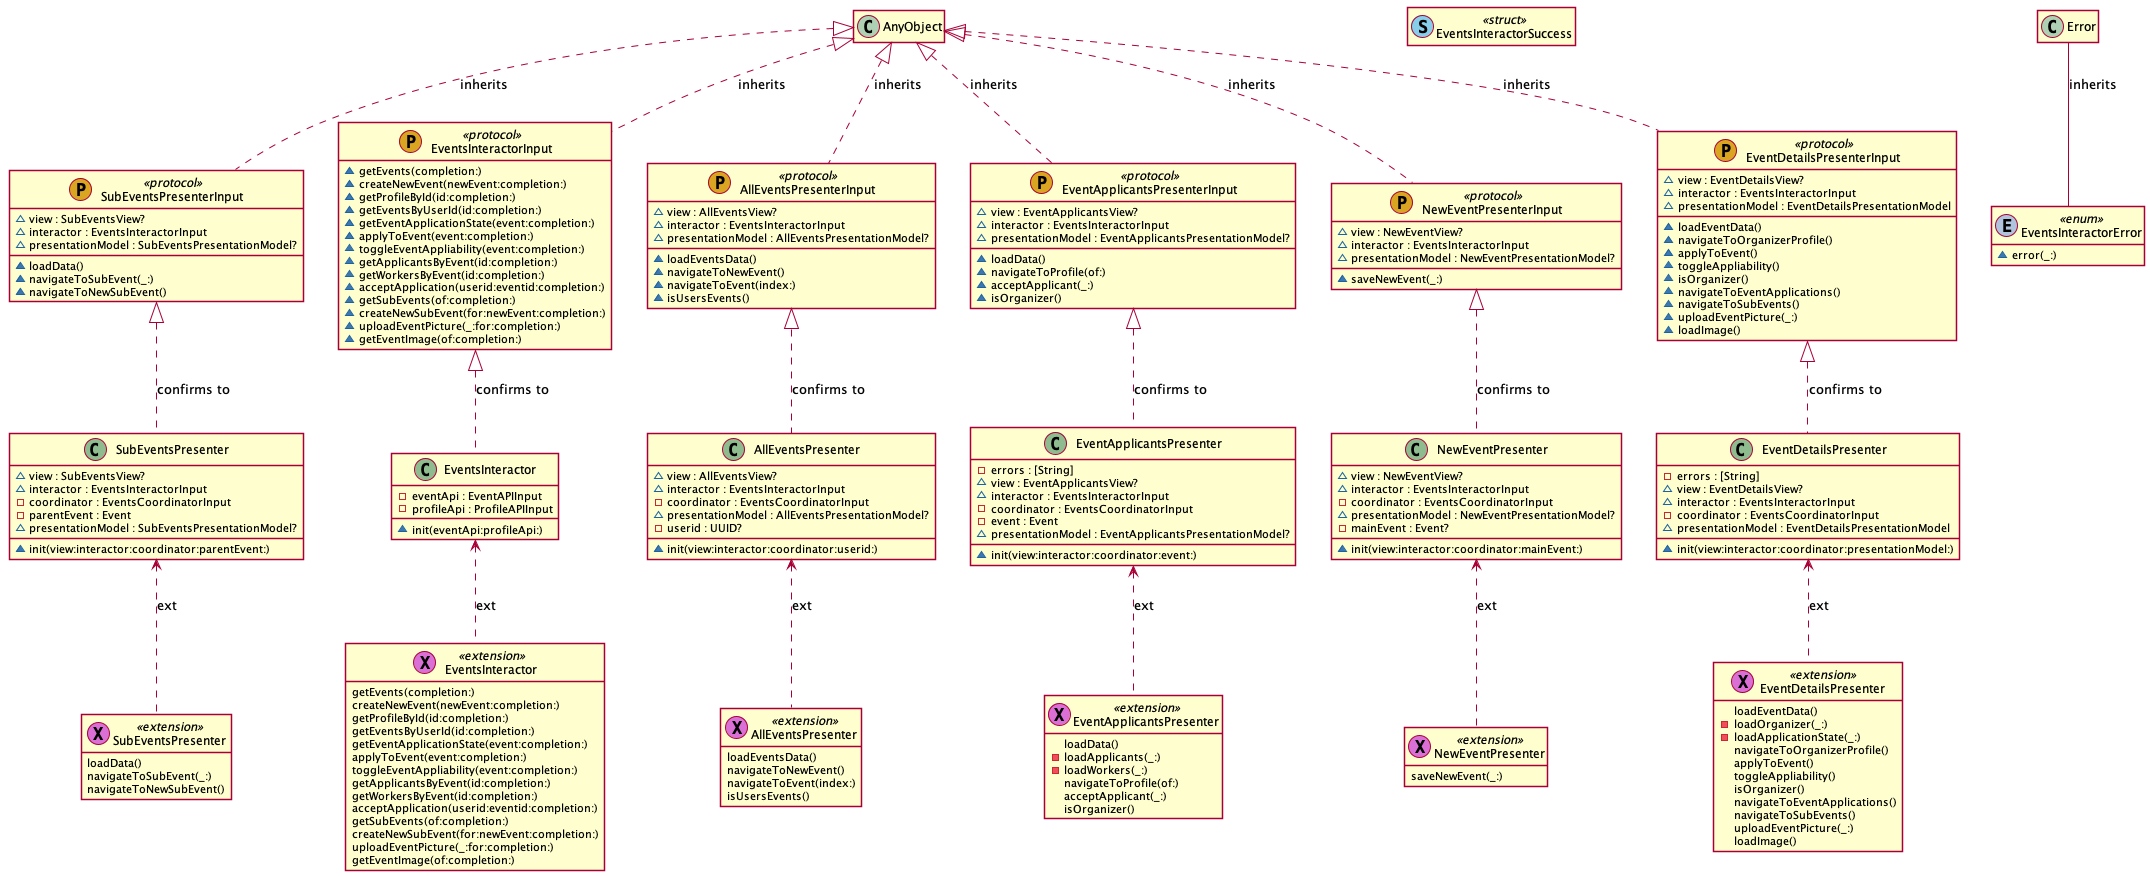

The diagram above was rendered by PlantUML. Its source (embedded in the PNG):
@startuml
' STYLE START
hide empty members
skinparam shadowing false
' STYLE END


class "SubEventsPresenterInput" as SubEventsPresenterInput << (P, GoldenRod) protocol >> { 
  ~view : SubEventsView?
  ~interactor : EventsInteractorInput
  ~presentationModel : SubEventsPresentationModel?
  ~loadData()
  ~navigateToSubEvent(_:)
  ~navigateToNewSubEvent() 
}
class "SubEventsPresenter" as SubEventsPresenter << (C, DarkSeaGreen) >> { 
  ~view : SubEventsView?
  ~interactor : EventsInteractorInput
  -coordinator : EventsCoordinatorInput
  -parentEvent : Event
  ~presentationModel : SubEventsPresentationModel?
  ~init(view:interactor:coordinator:parentEvent:) 
}
class "SubEventsPresenter" as SubEventsPresenter0 << (X, Orchid) extension >> { 
  loadData()
  navigateToSubEvent(_:)
  navigateToNewSubEvent() 
}
class "EventsInteractorSuccess" as EventsInteractorSuccess << (S, SkyBlue) struct >> {  
}
class "EventsInteractorError" as EventsInteractorError << (E, LightSteelBlue) enum >> { 
  ~error(_:) 
}
class "EventsInteractorInput" as EventsInteractorInput << (P, GoldenRod) protocol >> { 
  ~getEvents(completion:)
  ~createNewEvent(newEvent:completion:)
  ~getProfileById(id:completion:)
  ~getEventsByUserId(id:completion:)
  ~getEventApplicationState(event:completion:)
  ~applyToEvent(event:completion:)
  ~toggleEventAppliability(event:completion:)
  ~getApplicantsByEvent(id:completion:)
  ~getWorkersByEvent(id:completion:)
  ~acceptApplication(userid:eventid:completion:)
  ~getSubEvents(of:completion:)
  ~createNewSubEvent(for:newEvent:completion:)
  ~uploadEventPicture(_:for:completion:)
  ~getEventImage(of:completion:) 
}
class "EventsInteractor" as EventsInteractor << (C, DarkSeaGreen) >> { 
  -eventApi : EventAPIInput
  -profileApi : ProfileAPIInput
  ~init(eventApi:profileApi:) 
}
class "EventsInteractor" as EventsInteractor1 << (X, Orchid) extension >> { 
  getEvents(completion:)
  createNewEvent(newEvent:completion:)
  getProfileById(id:completion:)
  getEventsByUserId(id:completion:)
  getEventApplicationState(event:completion:)
  applyToEvent(event:completion:)
  toggleEventAppliability(event:completion:)
  getApplicantsByEvent(id:completion:)
  getWorkersByEvent(id:completion:)
  acceptApplication(userid:eventid:completion:)
  getSubEvents(of:completion:)
  createNewSubEvent(for:newEvent:completion:)
  uploadEventPicture(_:for:completion:)
  getEventImage(of:completion:) 
}
class "AllEventsPresenterInput" as AllEventsPresenterInput << (P, GoldenRod) protocol >> { 
  ~view : AllEventsView?
  ~interactor : EventsInteractorInput
  ~presentationModel : AllEventsPresentationModel?
  ~loadEventsData()
  ~navigateToNewEvent()
  ~navigateToEvent(index:)
  ~isUsersEvents() 
}
class "AllEventsPresenter" as AllEventsPresenter << (C, DarkSeaGreen) >> { 
  ~view : AllEventsView?
  ~interactor : EventsInteractorInput
  -coordinator : EventsCoordinatorInput
  ~presentationModel : AllEventsPresentationModel?
  -userid : UUID?
  ~init(view:interactor:coordinator:userid:) 
}
class "AllEventsPresenter" as AllEventsPresenter2 << (X, Orchid) extension >> { 
  loadEventsData()
  navigateToNewEvent()
  navigateToEvent(index:)
  isUsersEvents() 
}
class "EventApplicantsPresenterInput" as EventApplicantsPresenterInput << (P, GoldenRod) protocol >> { 
  ~view : EventApplicantsView?
  ~interactor : EventsInteractorInput
  ~presentationModel : EventApplicantsPresentationModel?
  ~loadData()
  ~navigateToProfile(of:)
  ~acceptApplicant(_:)
  ~isOrganizer() 
}
class "EventApplicantsPresenter" as EventApplicantsPresenter << (C, DarkSeaGreen) >> { 
  -errors : [String]
  ~view : EventApplicantsView?
  ~interactor : EventsInteractorInput
  -coordinator : EventsCoordinatorInput
  -event : Event
  ~presentationModel : EventApplicantsPresentationModel?
  ~init(view:interactor:coordinator:event:) 
}
class "EventApplicantsPresenter" as EventApplicantsPresenter3 << (X, Orchid) extension >> { 
  loadData()
  -loadApplicants(_:)
  -loadWorkers(_:)
  navigateToProfile(of:)
  acceptApplicant(_:)
  isOrganizer() 
}
class "NewEventPresenterInput" as NewEventPresenterInput << (P, GoldenRod) protocol >> { 
  ~view : NewEventView?
  ~interactor : EventsInteractorInput
  ~presentationModel : NewEventPresentationModel?
  ~saveNewEvent(_:) 
}
class "NewEventPresenter" as NewEventPresenter << (C, DarkSeaGreen) >> { 
  ~view : NewEventView?
  ~interactor : EventsInteractorInput
  -coordinator : EventsCoordinatorInput
  ~presentationModel : NewEventPresentationModel?
  -mainEvent : Event?
  ~init(view:interactor:coordinator:mainEvent:) 
}
class "NewEventPresenter" as NewEventPresenter4 << (X, Orchid) extension >> { 
  saveNewEvent(_:) 
}
class "EventDetailsPresenterInput" as EventDetailsPresenterInput << (P, GoldenRod) protocol >> { 
  ~view : EventDetailsView?
  ~interactor : EventsInteractorInput
  ~presentationModel : EventDetailsPresentationModel
  ~loadEventData()
  ~navigateToOrganizerProfile()
  ~applyToEvent()
  ~toggleAppliability()
  ~isOrganizer()
  ~navigateToEventApplications()
  ~navigateToSubEvents()
  ~uploadEventPicture(_:)
  ~loadImage() 
}
class "EventDetailsPresenter" as EventDetailsPresenter << (C, DarkSeaGreen) >> { 
  -errors : [String]
  ~view : EventDetailsView?
  ~interactor : EventsInteractorInput
  -coordinator : EventsCoordinatorInput
  ~presentationModel : EventDetailsPresentationModel
  ~init(view:interactor:coordinator:presentationModel:) 
}
class "EventDetailsPresenter" as EventDetailsPresenter5 << (X, Orchid) extension >> { 
  loadEventData()
  -loadOrganizer(_:)
  -loadApplicationState(_:)
  navigateToOrganizerProfile()
  applyToEvent()
  toggleAppliability()
  isOrganizer()
  navigateToEventApplications()
  navigateToSubEvents()
  uploadEventPicture(_:)
  loadImage() 
}
AnyObject <|.. SubEventsPresenterInput : inherits
SubEventsPresenterInput <|.. SubEventsPresenter : confirms to
Error -- EventsInteractorError : inherits
AnyObject <|.. EventsInteractorInput : inherits
EventsInteractorInput <|.. EventsInteractor : confirms to
AnyObject <|.. AllEventsPresenterInput : inherits
AllEventsPresenterInput <|.. AllEventsPresenter : confirms to
AnyObject <|.. EventApplicantsPresenterInput : inherits
EventApplicantsPresenterInput <|.. EventApplicantsPresenter : confirms to
AnyObject <|.. NewEventPresenterInput : inherits
NewEventPresenterInput <|.. NewEventPresenter : confirms to
AnyObject <|.. EventDetailsPresenterInput : inherits
EventDetailsPresenterInput <|.. EventDetailsPresenter : confirms to
SubEventsPresenter <.. SubEventsPresenter0 : ext
EventsInteractor <.. EventsInteractor1 : ext
AllEventsPresenter <.. AllEventsPresenter2 : ext
EventApplicantsPresenter <.. EventApplicantsPresenter3 : ext
NewEventPresenter <.. NewEventPresenter4 : ext
EventDetailsPresenter <.. EventDetailsPresenter5 : ext
@enduml